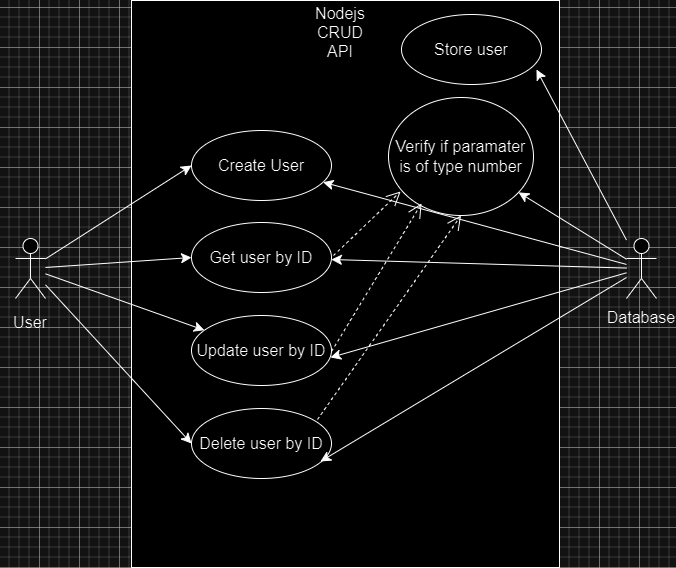

The diagram above was exported from draw.io. Its source (the exported page's mxGraphModel, read from the mxfile embedded in the PNG):
<mxGraphModel dx="1280" dy="976" grid="0" gridSize="10" guides="1" tooltips="1" connect="1" arrows="1" fold="1" page="0" pageScale="1" pageWidth="850" pageHeight="1100" math="0" shadow="0">
  <root>
    <object label="" Name="Database" id="0">
      <mxCell />
    </object>
    <mxCell id="1" parent="0" />
    <mxCell id="8vI4kGJrTmpEwM67MbYN-1" value="" style="rounded=0;whiteSpace=wrap;html=1;fontSize=16;direction=south;" vertex="1" parent="1">
      <mxGeometry x="-28" y="-87" width="428" height="567" as="geometry" />
    </mxCell>
    <mxCell id="8vI4kGJrTmpEwM67MbYN-2" value="Nodejs CRUD API" style="text;html=1;strokeColor=none;fillColor=none;align=center;verticalAlign=middle;whiteSpace=wrap;rounded=0;fontSize=16;" vertex="1" parent="1">
      <mxGeometry x="151" y="-70" width="60" height="30" as="geometry" />
    </mxCell>
    <mxCell id="8vI4kGJrTmpEwM67MbYN-5" value="Create User" style="ellipse;whiteSpace=wrap;html=1;fontSize=16;" vertex="1" parent="1">
      <mxGeometry x="32" y="43" width="140" height="70" as="geometry" />
    </mxCell>
    <mxCell id="8vI4kGJrTmpEwM67MbYN-6" value="Delete user by ID" style="ellipse;whiteSpace=wrap;html=1;fontSize=16;" vertex="1" parent="1">
      <mxGeometry x="32" y="321" width="140" height="70" as="geometry" />
    </mxCell>
    <mxCell id="8vI4kGJrTmpEwM67MbYN-7" value="Get user by ID" style="ellipse;whiteSpace=wrap;html=1;fontSize=16;" vertex="1" parent="1">
      <mxGeometry x="32" y="135" width="140" height="70" as="geometry" />
    </mxCell>
    <mxCell id="8vI4kGJrTmpEwM67MbYN-8" value="Update user by ID" style="ellipse;whiteSpace=wrap;html=1;fontSize=16;" vertex="1" parent="1">
      <mxGeometry x="32" y="228" width="140" height="70" as="geometry" />
    </mxCell>
    <mxCell id="8vI4kGJrTmpEwM67MbYN-9" value="Verify if paramater is of type number" style="ellipse;whiteSpace=wrap;html=1;fontSize=16;" vertex="1" parent="1">
      <mxGeometry x="229" y="10" width="145" height="118" as="geometry" />
    </mxCell>
    <mxCell id="8vI4kGJrTmpEwM67MbYN-38" style="edgeStyle=none;curved=1;rounded=0;orthogonalLoop=1;jettySize=auto;html=1;entryX=0;entryY=0.5;entryDx=0;entryDy=0;fontSize=12;startSize=8;endSize=8;" edge="1" parent="1" source="8vI4kGJrTmpEwM67MbYN-21" target="8vI4kGJrTmpEwM67MbYN-5">
      <mxGeometry relative="1" as="geometry" />
    </mxCell>
    <mxCell id="8vI4kGJrTmpEwM67MbYN-39" style="edgeStyle=none;curved=1;rounded=0;orthogonalLoop=1;jettySize=auto;html=1;entryX=0;entryY=0.5;entryDx=0;entryDy=0;fontSize=12;startSize=8;endSize=8;" edge="1" parent="1" source="8vI4kGJrTmpEwM67MbYN-21" target="8vI4kGJrTmpEwM67MbYN-7">
      <mxGeometry relative="1" as="geometry" />
    </mxCell>
    <mxCell id="8vI4kGJrTmpEwM67MbYN-40" style="edgeStyle=none;curved=1;rounded=0;orthogonalLoop=1;jettySize=auto;html=1;fontSize=12;startSize=8;endSize=8;" edge="1" parent="1" source="8vI4kGJrTmpEwM67MbYN-21" target="8vI4kGJrTmpEwM67MbYN-8">
      <mxGeometry relative="1" as="geometry" />
    </mxCell>
    <mxCell id="8vI4kGJrTmpEwM67MbYN-41" style="edgeStyle=none;curved=1;rounded=0;orthogonalLoop=1;jettySize=auto;html=1;entryX=0;entryY=0.5;entryDx=0;entryDy=0;fontSize=12;startSize=8;endSize=8;" edge="1" parent="1" source="8vI4kGJrTmpEwM67MbYN-21" target="8vI4kGJrTmpEwM67MbYN-6">
      <mxGeometry relative="1" as="geometry" />
    </mxCell>
    <mxCell id="8vI4kGJrTmpEwM67MbYN-21" value="Actor" style="shape=umlActor;verticalLabelPosition=bottom;verticalAlign=top;html=1;outlineConnect=0;fontSize=16;noLabel=1;" vertex="1" parent="1">
      <mxGeometry x="-144" y="151" width="30" height="60" as="geometry" />
    </mxCell>
    <mxCell id="8vI4kGJrTmpEwM67MbYN-24" value="User" style="text;html=1;strokeColor=none;fillColor=none;align=center;verticalAlign=middle;whiteSpace=wrap;rounded=0;fontSize=16;" vertex="1" parent="1">
      <mxGeometry x="-159" y="220" width="60" height="30" as="geometry" />
    </mxCell>
    <mxCell id="8vI4kGJrTmpEwM67MbYN-42" style="edgeStyle=none;curved=1;rounded=0;orthogonalLoop=1;jettySize=auto;html=1;fontSize=12;startSize=8;endSize=8;" edge="1" parent="1" source="8vI4kGJrTmpEwM67MbYN-25" target="8vI4kGJrTmpEwM67MbYN-9">
      <mxGeometry relative="1" as="geometry" />
    </mxCell>
    <mxCell id="8vI4kGJrTmpEwM67MbYN-43" style="edgeStyle=none;curved=1;rounded=0;orthogonalLoop=1;jettySize=auto;html=1;entryX=0.921;entryY=0.757;entryDx=0;entryDy=0;entryPerimeter=0;fontSize=12;startSize=8;endSize=8;" edge="1" parent="1" source="8vI4kGJrTmpEwM67MbYN-25" target="8vI4kGJrTmpEwM67MbYN-6">
      <mxGeometry relative="1" as="geometry" />
    </mxCell>
    <mxCell id="8vI4kGJrTmpEwM67MbYN-44" style="edgeStyle=none;curved=1;rounded=0;orthogonalLoop=1;jettySize=auto;html=1;entryX=0.993;entryY=0.6;entryDx=0;entryDy=0;entryPerimeter=0;fontSize=12;startSize=8;endSize=8;" edge="1" parent="1" source="8vI4kGJrTmpEwM67MbYN-25" target="8vI4kGJrTmpEwM67MbYN-8">
      <mxGeometry relative="1" as="geometry" />
    </mxCell>
    <mxCell id="8vI4kGJrTmpEwM67MbYN-45" style="edgeStyle=none;curved=1;rounded=0;orthogonalLoop=1;jettySize=auto;html=1;fontSize=12;startSize=8;endSize=8;" edge="1" parent="1" source="8vI4kGJrTmpEwM67MbYN-25" target="8vI4kGJrTmpEwM67MbYN-7">
      <mxGeometry relative="1" as="geometry" />
    </mxCell>
    <mxCell id="8vI4kGJrTmpEwM67MbYN-46" style="edgeStyle=none;curved=1;rounded=0;orthogonalLoop=1;jettySize=auto;html=1;fontSize=12;startSize=8;endSize=8;" edge="1" parent="1" source="8vI4kGJrTmpEwM67MbYN-25" target="8vI4kGJrTmpEwM67MbYN-5">
      <mxGeometry relative="1" as="geometry" />
    </mxCell>
    <mxCell id="8vI4kGJrTmpEwM67MbYN-48" style="edgeStyle=none;curved=1;rounded=0;orthogonalLoop=1;jettySize=auto;html=1;entryX=0.964;entryY=0.786;entryDx=0;entryDy=0;entryPerimeter=0;fontSize=12;startSize=8;endSize=8;" edge="1" parent="1" source="8vI4kGJrTmpEwM67MbYN-25" target="8vI4kGJrTmpEwM67MbYN-47">
      <mxGeometry relative="1" as="geometry" />
    </mxCell>
    <mxCell id="8vI4kGJrTmpEwM67MbYN-25" value="Actor" style="shape=umlActor;verticalLabelPosition=bottom;verticalAlign=top;html=1;outlineConnect=0;fontSize=16;noLabel=1;" vertex="1" parent="1">
      <mxGeometry x="467" y="151" width="30" height="60" as="geometry" />
    </mxCell>
    <mxCell id="8vI4kGJrTmpEwM67MbYN-26" value="Database" style="text;html=1;strokeColor=none;fillColor=none;align=center;verticalAlign=middle;whiteSpace=wrap;rounded=0;fontSize=16;" vertex="1" parent="1">
      <mxGeometry x="452" y="215" width="60" height="30" as="geometry" />
    </mxCell>
    <mxCell id="8vI4kGJrTmpEwM67MbYN-33" value="" style="endArrow=open;endSize=12;dashed=1;html=1;rounded=0;fontSize=12;curved=1;exitX=0.957;exitY=0.8;exitDx=0;exitDy=0;exitPerimeter=0;entryX=0.228;entryY=0.898;entryDx=0;entryDy=0;entryPerimeter=0;" edge="1" parent="1" target="8vI4kGJrTmpEwM67MbYN-9">
      <mxGeometry x="-0.0052" width="160" relative="1" as="geometry">
        <mxPoint x="172.00000000000003" y="264" as="sourcePoint" />
        <mxPoint x="235.1757133983622" y="276.7195809154571" as="targetPoint" />
        <mxPoint as="offset" />
      </mxGeometry>
    </mxCell>
    <mxCell id="8vI4kGJrTmpEwM67MbYN-34" value="" style="endArrow=open;endSize=12;dashed=1;html=1;rounded=0;fontSize=12;curved=1;exitX=0.957;exitY=0.8;exitDx=0;exitDy=0;exitPerimeter=0;entryX=0.083;entryY=0.797;entryDx=0;entryDy=0;entryPerimeter=0;" edge="1" parent="1" target="8vI4kGJrTmpEwM67MbYN-9">
      <mxGeometry width="160" relative="1" as="geometry">
        <mxPoint x="174" y="168" as="sourcePoint" />
        <mxPoint x="237" y="181" as="targetPoint" />
      </mxGeometry>
    </mxCell>
    <mxCell id="8vI4kGJrTmpEwM67MbYN-37" value="" style="endArrow=open;endSize=12;dashed=1;html=1;rounded=0;fontSize=12;curved=1;exitX=0.957;exitY=0.8;exitDx=0;exitDy=0;exitPerimeter=0;entryX=0.5;entryY=1;entryDx=0;entryDy=0;" edge="1" parent="1" target="8vI4kGJrTmpEwM67MbYN-9">
      <mxGeometry x="-0.0052" width="160" relative="1" as="geometry">
        <mxPoint x="158.00000000000003" y="332" as="sourcePoint" />
        <mxPoint x="246" y="241" as="targetPoint" />
        <mxPoint as="offset" />
      </mxGeometry>
    </mxCell>
    <mxCell id="8vI4kGJrTmpEwM67MbYN-47" value="Store user" style="ellipse;whiteSpace=wrap;html=1;fontSize=16;" vertex="1" parent="1">
      <mxGeometry x="242" y="-73" width="140" height="70" as="geometry" />
    </mxCell>
  </root>
</mxGraphModel>